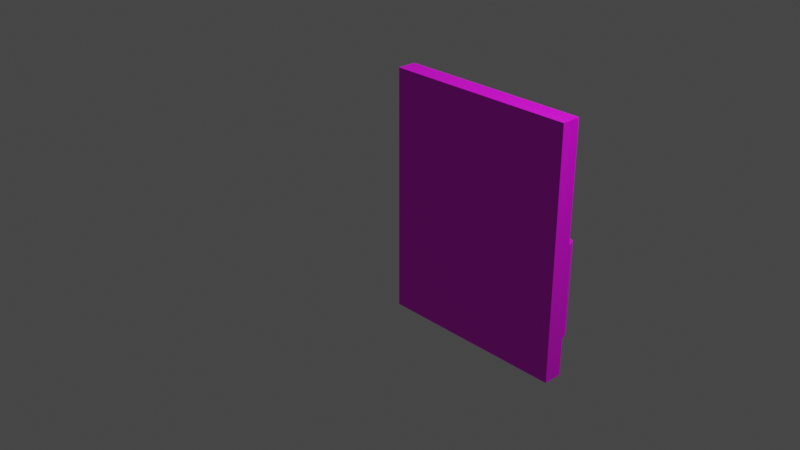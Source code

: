 # Source: multidecor_fridge_upper_door.blend  (saved by Blender 2.90.7; exported with 4.5.12 LTS)
import bpy
from mathutils import Matrix  # noqa: F401  (used for matrix-valued properties, if any)

bpy.ops.wm.read_factory_settings(use_empty=True)
scene = bpy.context.scene
scene.name = 'Scene'

# ---- collections
col_collection = bpy.data.collections.new('Collection'); scene.collection.children.link(col_collection)

# ---- images (referenced by path relative to the original .blend; pixels are not part of the script)
import os
ASSET_DIR = os.environ.get("B2B_ASSET_DIR", "")  # directory of the original .blend (textures are referenced by path, not embedded)
HERE = os.path.dirname(os.path.abspath(__file__))  # packed textures are extracted next to this script under _unpacked/

def load_image(name, relpath, width, height, colorspace="sRGB"):
    """Load a texture the original file referenced (path relative to the .blend, or extracted next to this script)."""
    p = next((c for c in (os.path.join(HERE, relpath), os.path.join(ASSET_DIR, relpath)) if relpath and os.path.exists(c)), "")
    if p:
        img = bpy.data.images.load(p, check_existing=True)
        img.name = name
    else:  # same state as the original file: an image datablock whose file is absent (Cycles renders it pink)
        img = bpy.data.images.new(name, width, height)
        img.source = "FILE"
        img.filepath = "//" + (relpath or name)
    img.colorspace_settings.name = colorspace
    return img
img_multidecor_metal_material_png = load_image('multidecor_metal_material.png', 'multidecor_metal_material.png', 1024, 1024, 'sRGB')
img_multidecor_plastic_material_png = load_image('multidecor_plastic_material.png', 'multidecor_plastic_material.png', 1024, 1024, 'sRGB')
img_multidecor_fridge_interior_png = load_image('multidecor_fridge_interior.png', 'multidecor_fridge_interior.png', 1024, 1024, 'sRGB')

# ---- materials (node trees are filled in below, after node groups)
mat_material = bpy.data.materials.new('Material')
mat_material.alpha_threshold = 0.0
mat_material.use_transparent_shadow = False
mat_material.line_color = (0.0, 0.0, 0.0, 1.0)
mat_material_001 = bpy.data.materials.new('Material.001')
mat_material_001.use_transparent_shadow = False
mat_material_002 = bpy.data.materials.new('Material.002')
mat_material_002.use_transparent_shadow = False

# ---- material node trees
mat_material.use_nodes = True; mat_material.node_tree.nodes.clear()
_N = mat_material.node_tree.nodes; _L = mat_material.node_tree.links
n0 = _N.new('ShaderNodeOutputMaterial'); n0.name = 'Material Output'; n0.location = (300, 300)
n1 = _N.new('ShaderNodeBsdfPrincipled'); n1.name = 'Principled BSDF'; n1.location = (10, 300)
n1.distribution = 'GGX'
n1.subsurface_method = 'BURLEY'
n1.inputs[2].default_value = 0.4
n1.inputs[3].default_value = 1.45
n1.inputs[27].default_value = (0.0, 0.0, 0.0, 1.0)
n1.inputs[28].default_value = 1.0
n2 = _N.new('ShaderNodeTexImage'); n2.name = 'Image Texture'; n2.location = (-280, 280)
n2.image = img_multidecor_metal_material_png
n2.interpolation = 'Closest'
_L.new(n1.outputs[0], n0.inputs[0])
_L.new(n2.outputs[0], n1.inputs[0])
n0.is_active_output = True
mat_material_001.use_nodes = True; mat_material_001.node_tree.nodes.clear()
_N = mat_material_001.node_tree.nodes; _L = mat_material_001.node_tree.links
n0 = _N.new('ShaderNodeBsdfPrincipled'); n0.name = 'Principled BSDF'; n0.location = (10, 300)
n0.distribution = 'GGX'
n0.subsurface_method = 'BURLEY'
n0.inputs[3].default_value = 1.45
n0.inputs[27].default_value = (0.0, 0.0, 0.0, 1.0)
n0.inputs[28].default_value = 1.0
n1 = _N.new('ShaderNodeOutputMaterial'); n1.name = 'Material Output'; n1.location = (300, 300)
n2 = _N.new('ShaderNodeTexImage'); n2.name = 'Image Texture'; n2.location = (-280, 280)
n2.image = img_multidecor_plastic_material_png
n2.interpolation = 'Closest'
_L.new(n0.outputs[0], n1.inputs[0])
_L.new(n2.outputs[0], n0.inputs[0])
n1.is_active_output = True
mat_material_002.use_nodes = True; mat_material_002.node_tree.nodes.clear()
_N = mat_material_002.node_tree.nodes; _L = mat_material_002.node_tree.links
n0 = _N.new('ShaderNodeBsdfPrincipled'); n0.name = 'Principled BSDF'; n0.location = (10, 300)
n0.distribution = 'GGX'
n0.subsurface_method = 'BURLEY'
n0.inputs[3].default_value = 1.45
n0.inputs[27].default_value = (0.0, 0.0, 0.0, 1.0)
n0.inputs[28].default_value = 1.0
n1 = _N.new('ShaderNodeOutputMaterial'); n1.name = 'Material Output'; n1.location = (300, 300)
n2 = _N.new('ShaderNodeTexImage'); n2.name = 'Image Texture'; n2.location = (-280, 280)
n2.image = img_multidecor_fridge_interior_png
n2.interpolation = 'Closest'
_L.new(n0.outputs[0], n1.inputs[0])
_L.new(n2.outputs[0], n0.inputs[0])
n1.is_active_output = True

# ---- world
world_world = bpy.data.worlds.new('World'); scene.world = world_world
world_world.use_nodes = True; world_world.node_tree.nodes.clear()
_N = world_world.node_tree.nodes; _L = world_world.node_tree.links
n0 = _N.new('ShaderNodeOutputWorld'); n0.name = 'World Output'; n0.location = (300, 300)
n1 = _N.new('ShaderNodeBackground'); n1.name = 'Background'; n1.location = (10, 300)
n1.inputs[0].default_value = (0.05088, 0.05088, 0.05088, 1.0)
_L.new(n1.outputs[0], n0.inputs[0])
n0.is_active_output = True
world_world.color = (0.05088, 0.05088, 0.05088)
world_world.use_sun_shadow = False
world_world.sun_shadow_jitter_overblur = 0.0

# ---- cameras
cam_camera = bpy.data.cameras.new('Camera')
cam_camera.clip_end = 100.0
cam_camera.ortho_scale = 7.314

# ---- lights
light_light = bpy.data.lights.new('Light', 'POINT')
light_light.transmission_factor = 0.0
light_light.energy = 1000.0
light_light.shadow_soft_size = 0.1
light_light.shadow_maximum_resolution = 0.006
light_light.use_absolute_resolution = True

# ---- meshes
me_cube = bpy.data.meshes.new('Cube')
me_cube.from_pydata([(-8.742e-09, 0.2, 1.6), (-8.742e-09, 0.2, -1.0), (2.0, 0.2, 1.6), (2.0, 0.2, -1.0), (0.0, 0.0, 1.6), (0.0, 0.0, -1.0), (2.0, 8.742e-08, 1.6), (2.0, 8.742e-08, -1.0), (1.7, 0.35, -0.7), (1.7, 0.35, 0.3), (1.729, 0.4207, -0.7), (1.729, 0.4207, 0.3), (1.8, 0.45, -0.7), (1.8, 0.45, 0.3), (1.871, 0.4207, -0.7), (1.871, 0.4207, 0.3), (1.9, 0.35, -0.7), (1.9, 0.35, 0.3), (1.871, 0.2793, -0.7), (1.871, 0.2793, 0.3), (1.8, 0.25, -0.7), (1.8, 0.25, 0.3), (1.729, 0.2793, -0.7), (1.729, 0.2793, 0.3), (2.0, 0.2, 0.2), (2.0, 0.2, 0.3), (1.9, 0.2, 0.2), (1.9, 0.2, 0.3), (1.85, 0.2793, 0.2), (1.85, 0.2793, 0.3), (1.75, 0.2793, 0.2), (1.75, 0.2793, 0.3), (2.0, 0.2, -0.7), (2.0, 0.2, -0.6), (1.9, 0.2, -0.7), (1.9, 0.2, -0.6), (1.85, 0.2793, -0.7), (1.85, 0.2793, -0.6), (1.75, 0.2793, -0.7), (1.75, 0.2793, -0.6), (-4.371e-09, 0.1, -1.0), (2.0, 0.1, 1.6), (2.0, 0.1, -1.0), (-4.371e-09, 0.1, 1.6)], [], [(43, 4, 6, 41), (42, 41, 6, 7), (7, 6, 4, 5), (40, 1, 3, 42), (1, 0, 2, 3), (40, 43, 0, 1), (8, 9, 11, 10), (10, 11, 13, 12), (12, 13, 15, 14), (14, 15, 17, 16), (16, 17, 19, 18), (18, 19, 21, 20), (9, 21, 17), (20, 21, 23, 22), (22, 23, 9, 8), (22, 10, 14), (26, 27, 31, 30), (13, 11, 9), (28, 29, 25, 24), (26, 30, 28, 24), (31, 27, 25, 29), (34, 35, 39, 38), (36, 37, 33, 32), (34, 38, 36, 32), (39, 35, 33, 37), (9, 23, 21), (21, 19, 17), (17, 15, 13), (13, 9, 17), (22, 8, 10), (10, 12, 14), (14, 16, 22), (16, 18, 22), (18, 20, 22), (5, 4, 43, 40), (5, 40, 42, 7), (3, 2, 41, 42), (0, 43, 41, 2)])
me_cube.polygons.foreach_set('material_index', [2, 2, 2, 0, 0, 0, 1, 1, 1, 1, 1, 1, 1, 1, 1, 1, 1, 1, 1, 1, 1, 1, 1, 1, 1, 1, 1, 1, 1, 1, 1, 1, 1, 1, 2, 2, 0, 0])
_uv = me_cube.uv_layers.new(name='UVMap')
_uv.uv.foreach_set('vector', [0.7314, 0.5255, 0.7499, 0.5255, 0.7499, 0.8957, 0.7314, 0.8957, 0.2501, 0.5255, 0.7313, 0.5255, 0.7313, 0.5441, 0.2501, 0.5441, 0.2501, 0.5441, 0.7313, 0.5441, 0.7313, 0.9142, 0.2501, 0.9142, 0.857, -0.003557, 0.857, 0.03215, 0.1428, 0.03215, 0.1428, -0.003557, 0.857, 0.03215, 0.857, 0.9605, 0.1428, 0.9605, 0.1428, 0.03215, 0.8572, 0.9962, 0.8572, 0.06786, 0.8929, 0.06786, 0.8929, 0.9962, 0.9998, 0.1532, 0.0002113, 0.1532, 0.0002113, 0.07672, 0.9998, 0.07672, 0.9998, 0.07672, 0.0002113, 0.07672, 0.0002112, 0.0002116, 0.9998, 0.0002111, 0.9998, 0.6122, 0.0002111, 0.6122, 0.0002113, 0.5357, 0.9998, 0.5357, 0.9998, 0.5357, 0.0002113, 0.5357, 0.0002113, 0.4592, 0.9998, 0.4592, 0.9998, 0.4592, 0.0002113, 0.4592, 0.0002113, 0.3827, 0.9998, 0.3827, 0.9998, 0.3827, 0.0002113, 0.3827, 0.0002113, 0.3062, 0.9998, 0.3062, 0.1853, 0.7433, 0.2394, 0.6127, 0.37, 0.6668, 0.9998, 0.3062, 0.0002113, 0.3062, 0.0002113, 0.2297, 0.9998, 0.2297, 0.9998, 0.2297, 0.0002113, 0.2297, 0.0002113, 0.1532, 0.9998, 0.1532, 0.1308, 0.7974, 0.0002111, 0.7433, 0.05431, 0.6127, 0.3705, 0.7131, 0.4704, 0.7131, 0.4704, 0.8826, 0.3705, 0.8826, 0.3159, 0.7974, 0.2394, 0.7974, 0.1853, 0.7433, 0.5405, 0.7126, 0.5405, 0.6127, 0.7101, 0.6127, 0.7101, 0.7126, 0.5872, 0.8014, 0.5872, 0.971, 0.5405, 0.8826, 0.5405, 0.7131, 0.8109, 0.8706, 0.8109, 0.701, 0.8576, 0.6127, 0.8576, 0.7823, 0.8104, 0.7823, 0.7105, 0.7823, 0.7105, 0.6127, 0.8104, 0.6127, 0.3705, 0.7126, 0.3705, 0.6127, 0.54, 0.6127, 0.54, 0.7126, 0.9519, 0.701, 0.9519, 0.8706, 0.9051, 0.7823, 0.9051, 0.6127, 0.858, 0.8706, 0.858, 0.701, 0.9047, 0.6127, 0.9047, 0.7823, 0.1853, 0.7433, 0.1853, 0.6668, 0.2394, 0.6127, 0.2394, 0.6127, 0.3159, 0.6127, 0.37, 0.6668, 0.37, 0.6668, 0.37, 0.7433, 0.3159, 0.7974, 0.3159, 0.7974, 0.1853, 0.7433, 0.37, 0.6668, 0.1308, 0.7974, 0.05431, 0.7974, 0.0002111, 0.7433, 0.0002111, 0.7433, 0.0002111, 0.6668, 0.05431, 0.6127, 0.05431, 0.6127, 0.1308, 0.6127, 0.1308, 0.7974, 0.1308, 0.6127, 0.1849, 0.6668, 0.1308, 0.7974, 0.1849, 0.6668, 0.1849, 0.7433, 0.1308, 0.7974, 0.2501, 0.9142, 0.7313, 0.9142, 0.7313, 0.9328, 0.2501, 0.9328, 0.2501, 0.9514, 0.2501, 0.9329, 0.6203, 0.9329, 0.6203, 0.9514, 0.1428, 0.03215, 0.1428, 0.9605, 0.1071, 0.9605, 0.1071, 0.03215, 0.857, 0.9605, 0.857, 0.9962, 0.1428, 0.9962, 0.1428, 0.9605])
me_cube.materials.append(mat_material)
me_cube.materials.append(mat_material_001)
me_cube.materials.append(mat_material_002)
me_cube.use_remesh_preserve_volume = False
me_cube.use_remesh_preserve_attributes = False
me_cube.use_mirror_vertex_groups = False
me_cube.update()

# ---- objects
ob_cube = bpy.data.objects.new('Cube', me_cube)
ob_light = bpy.data.objects.new('Light', light_light)
ob_camera = bpy.data.objects.new('Camera', cam_camera)

# ---- transforms, parenting, visibility, modifiers, constraints
ob_cube.location = (0.0, 0.0, 0.0)
ob_cube.lock_rotations_4d = False
ob_cube.empty_display_type = 'ARROWS'
ob_cube.lineart.crease_threshold = 0.0
ob_light.location = (4.076, 1.005, 5.904)
ob_light.rotation_euler = (0.6503, 0.05522, 1.866)
ob_light.lock_rotations_4d = False
ob_light.empty_display_type = 'ARROWS'
ob_light.color = (0.0, 0.0, 0.0, 0.0)
ob_light.lineart.crease_threshold = 0.0
ob_camera.location = (7.359, -6.926, 4.958)
ob_camera.rotation_euler = (1.109, 0.0, 0.8149)
ob_camera.lock_rotations_4d = False
ob_camera.empty_display_type = 'ARROWS'
ob_camera.color = (0.0, 0.0, 0.0, 0.0)
ob_camera.display_type = 'WIRE'
ob_camera.lineart.crease_threshold = 0.0

# ---- collection membership
col_collection.objects.link(ob_cube)
col_collection.objects.link(ob_light)
col_collection.objects.link(ob_camera)

# ---- scene / render settings (as saved in the file)
scene.camera = ob_camera
scene.frame_start = 1; scene.frame_end = 250; scene.frame_set(1)
scene.render.engine = 'BLENDER_EEVEE_NEXT'
scene.cycles.use_denoising = False
scene.cycles.samples = 128
scene.cycles.sampling_pattern = 'TABULATED_SOBOL'
scene.cycles.use_adaptive_sampling = False
scene.cycles.use_light_tree = False
scene.view_settings.view_transform = 'Filmic'
bpy.context.view_layer.update()
